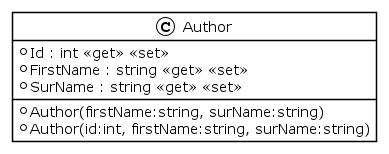

The diagram above was rendered by PlantUML. Its source (embedded in the PNG):
@startuml
!theme plain
class Author {
    + Author(firstName:string, surName:string)
    + Author(id:int, firstName:string, surName:string)
    + Id : int <<get>> <<set>>
    + FirstName : string <<get>> <<set>>
    + SurName : string <<get>> <<set>>
}
@enduml